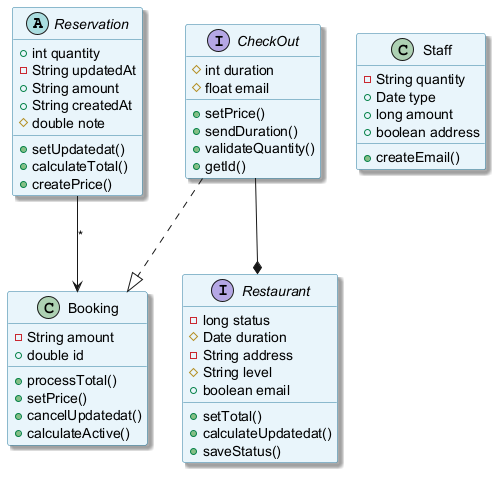

The diagram above was rendered by PlantUML. Its source (embedded in the PNG):
@startuml
skinparam backgroundColor #FFFFFF
skinparam classBackgroundColor #E8F4FA
skinparam classBorderColor #2C7DA0
skinparam shadowing true
abstract class Reservation {
  +int quantity
  -String updatedAt
  +String amount
  +String createdAt
  #double note
  +setUpdatedat()
  +calculateTotal()
  +createPrice()
}
interface Restaurant {
  -long status
  #Date duration
  -String address
  #String level
  +boolean email
  +setTotal()
  +calculateUpdatedat()
  +saveStatus()
}
interface CheckOut {
  #int duration
  #float email
  +setPrice()
  +sendDuration()
  +validateQuantity()
  +getId()
}
class Booking {
  -String amount
  +double id
  +processTotal()
  +setPrice()
  +cancelUpdatedat()
  +calculateActive()
}
class Staff {
  -String quantity
  +Date type
  +long amount
  +boolean address
  +createEmail()
}
Reservation --> Booking : "*"
CheckOut ..|> Booking
CheckOut --* Restaurant
@enduml